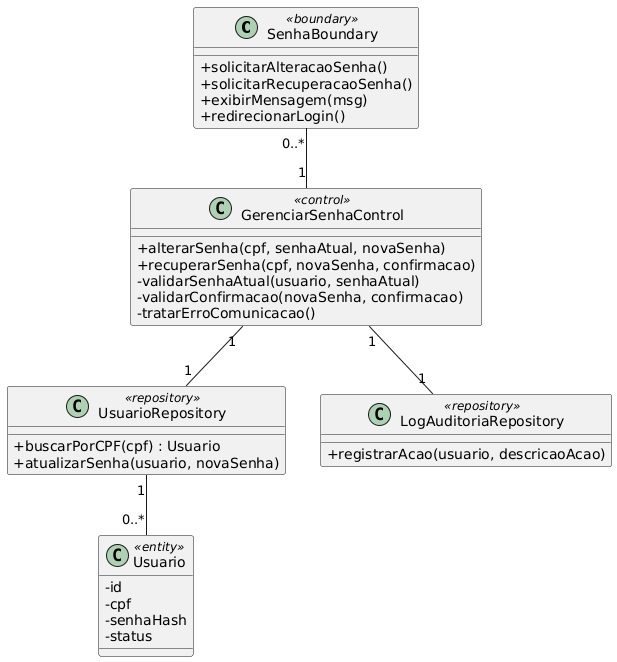

The diagram above was rendered by PlantUML. Its source (embedded in the PNG):
@startuml
skinparam classAttributeIconSize 0

class SenhaBoundary <<boundary>> {
    +solicitarAlteracaoSenha()
    +solicitarRecuperacaoSenha()
    +exibirMensagem(msg)
    +redirecionarLogin()
}

class GerenciarSenhaControl <<control>> {
    +alterarSenha(cpf, senhaAtual, novaSenha)
    +recuperarSenha(cpf, novaSenha, confirmacao)
    -validarSenhaAtual(usuario, senhaAtual)
    -validarConfirmacao(novaSenha, confirmacao)
    -tratarErroComunicacao()
}

class UsuarioRepository <<repository>> {
    +buscarPorCPF(cpf) : Usuario
    +atualizarSenha(usuario, novaSenha)
}

class LogAuditoriaRepository <<repository>> {
    +registrarAcao(usuario, descricaoAcao)
}

class Usuario <<entity>> {
    -id
    -cpf
    -senhaHash
    -status
}

' Associações e multiplicidades
SenhaBoundary "0..*" -- "1" GerenciarSenhaControl
GerenciarSenhaControl "1" -- "1" UsuarioRepository
GerenciarSenhaControl "1" -- "1" LogAuditoriaRepository
UsuarioRepository "1" -- "0..*" Usuario
@enduml